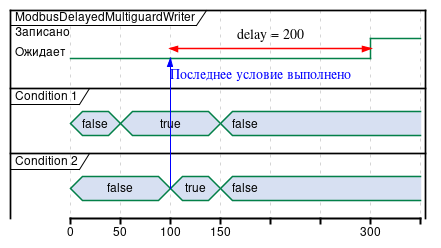

The diagram above was rendered by PlantUML. Its source (embedded in the PNG):
@startuml

robust "ModbusDelayedMultiguardWriter" as guard
concise "Condition 1" as cond1
concise "Condition 2" as cond2

@0
cond1 is false
cond2 is false
guard is Ожидает

@50
cond1 is true

@guard
@100 <-> @+200 : delay = 200 

@100
cond2 -> guard : Последнее условие выполнено
cond2 is true
guard is Ожидает

@+50
cond1 is false
cond2 is false

@300
guard is Записано

@enduml